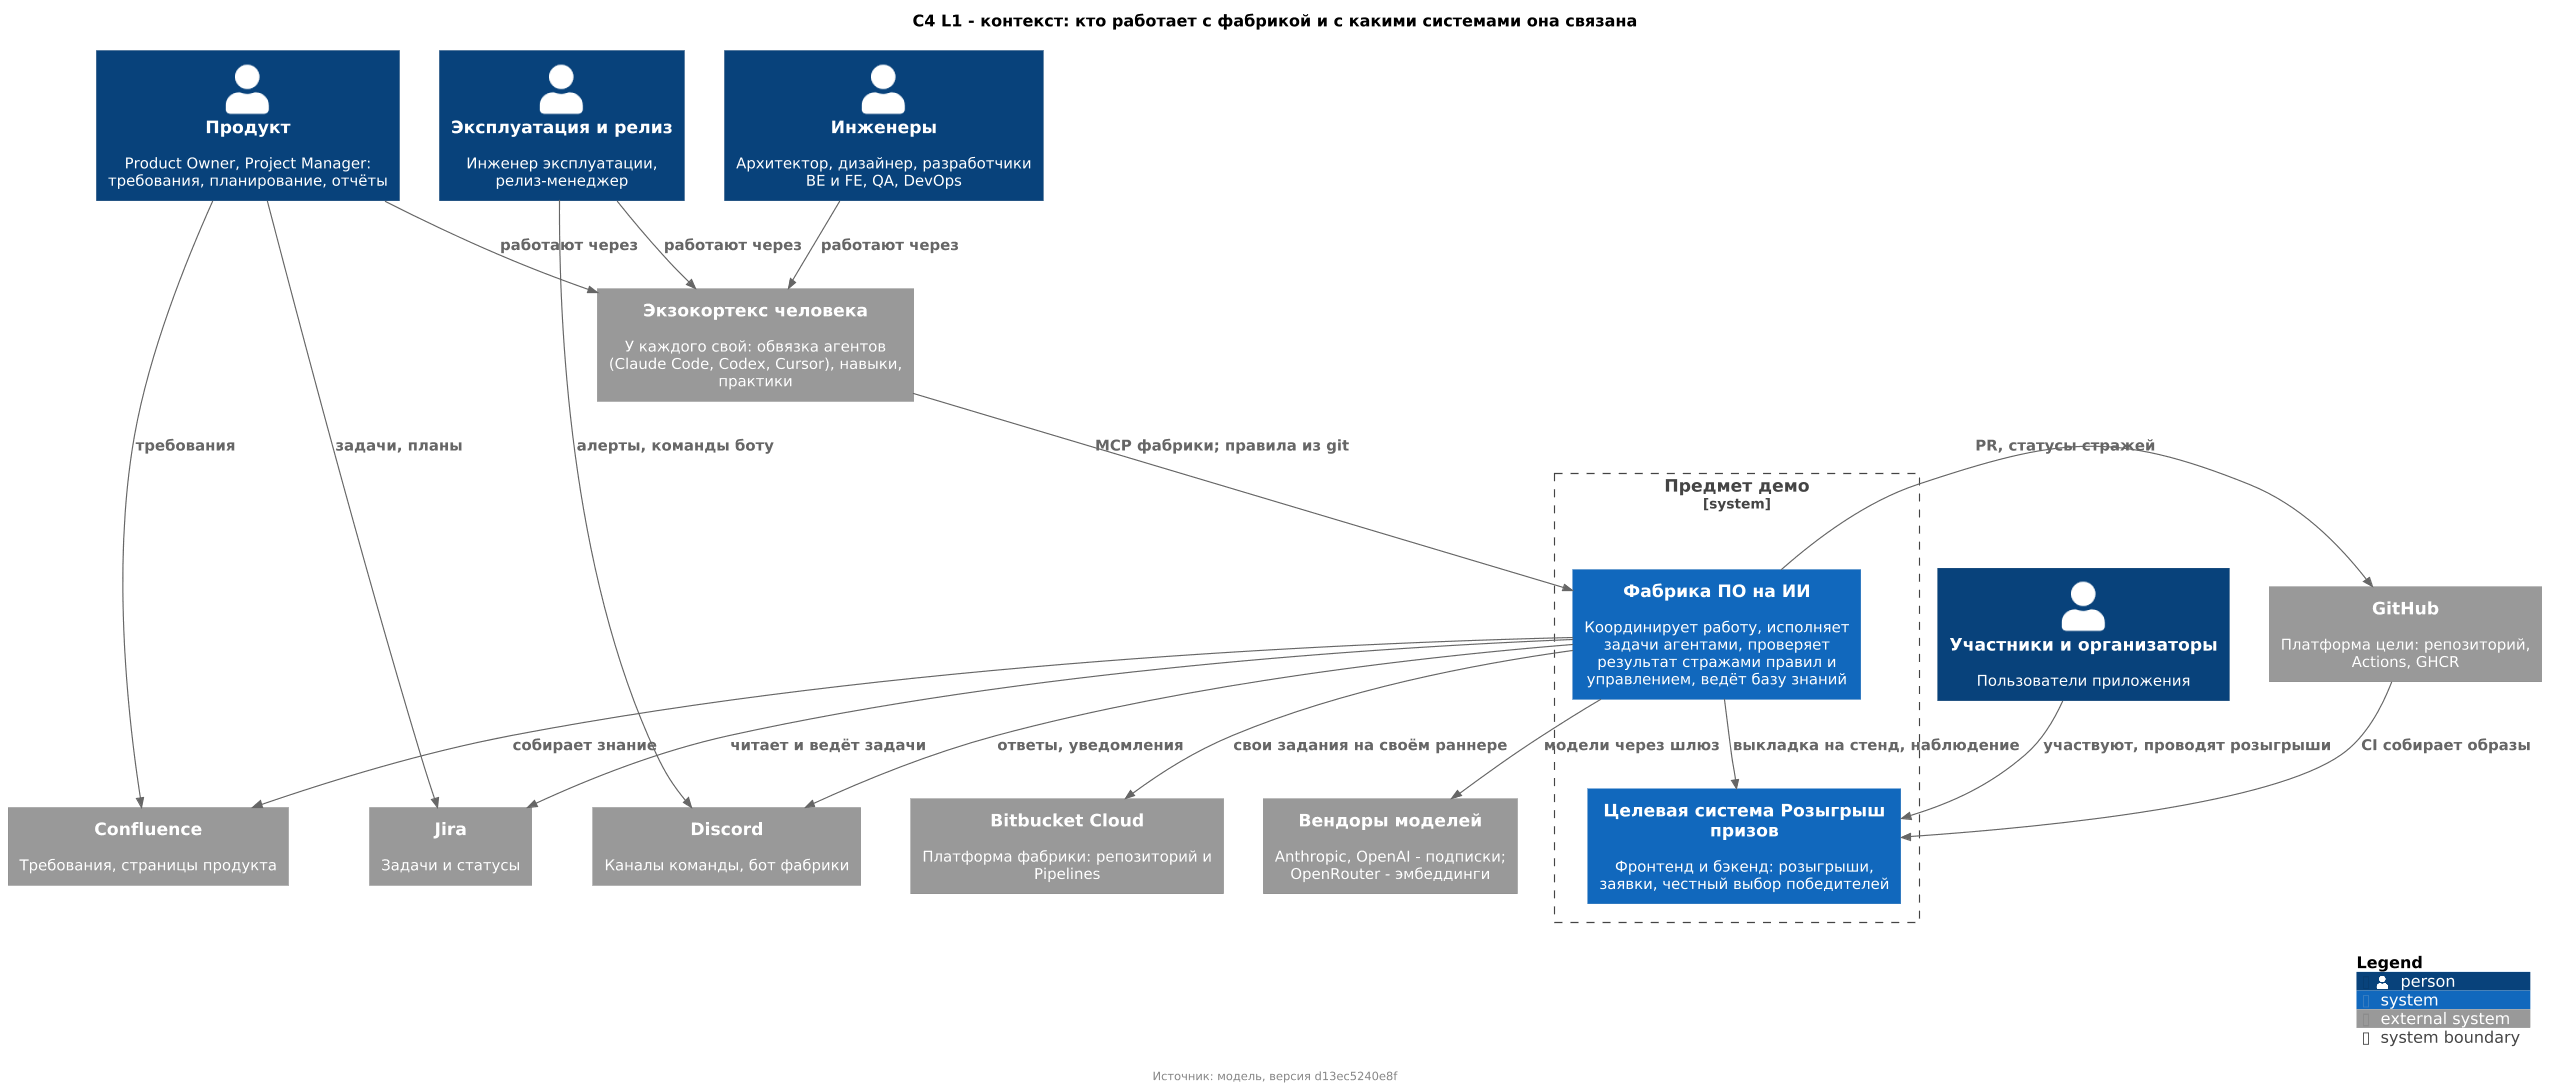

The diagram above was rendered by PlantUML. Its source (embedded in the PNG):
@startuml context
' Сгенерировано из модели (docs/model): правка - в модели, а не здесь.
!include <C4/C4_Deployment>
!include ../../demo/diagrams/common.puml

title C4 L1 - контекст: кто работает с фабрикой и с какими системами она связана
footer Источник: модель, версия d13ec5240e8f

Person(e_users, "Участники и организаторы", "Пользователи приложения")
Person(e_product, "Продукт", "Product Owner, Project Manager: требования, планирование, отчёты")
Person(e_eng, "Инженеры", "Архитектор, дизайнер, разработчики BE и FE, QA, DevOps")
Person(e_ops, "Эксплуатация и релиз", "Инженер эксплуатации, релиз-менеджер")
System_Ext(e_exo, "Экзокортекс человека", "У каждого свой: обвязка агентов (Claude Code, Codex, Cursor), навыки, практики")
System_Boundary(e__agr1, "Предмет демо") {
  System(e_factory, "Фабрика ПО на ИИ", "Координирует работу, исполняет задачи агентами, проверяет результат стражами правил и управлением, ведёт базу знаний")
  System(e_target, "Целевая система Розыгрыш призов", "Фронтенд и бэкенд: розыгрыши, заявки, честный выбор победителей")
}
System_Ext(e_jira, "Jira", "Задачи и статусы")
System_Ext(e_confluence, "Confluence", "Требования, страницы продукта")
System_Ext(e_discord, "Discord", "Каналы команды, бот фабрики")
System_Ext(e_bitbucket, "Bitbucket Cloud", "Платформа фабрики: репозиторий и Pipelines")
System_Ext(e_github, "GitHub", "Платформа цели: репозиторий, Actions, GHCR")
System_Ext(e_llm, "Вендоры моделей", "Anthropic, OpenAI - подписки; OpenRouter - эмбеддинги")

Rel(e_factory, e_target, "выкладка на стенд, наблюдение")
Rel(e_users, e_target, "участвуют, проводят розыгрыши")
Rel(e_product, e_exo, "работают через")
Rel(e_eng, e_exo, "работают через")
Rel(e_ops, e_exo, "работают через")
Rel(e_exo, e_factory, "MCP фабрики; правила из git")
Rel(e_factory, e_jira, "читает и ведёт задачи")
Rel(e_product, e_jira, "задачи, планы")
Rel(e_factory, e_confluence, "собирает знание")
Rel(e_product, e_confluence, "требования")
Rel(e_factory, e_discord, "ответы, уведомления")
Rel(e_ops, e_discord, "алерты, команды боту")
Rel(e_factory, e_bitbucket, "свои задания на своём раннере")
Rel(e_factory, e_github, "PR, статусы стражей")
Rel(e_github, e_target, "CI собирает образы")
Rel(e_factory, e_llm, "модели через шлюз")

SHOW_LEGEND()
@enduml